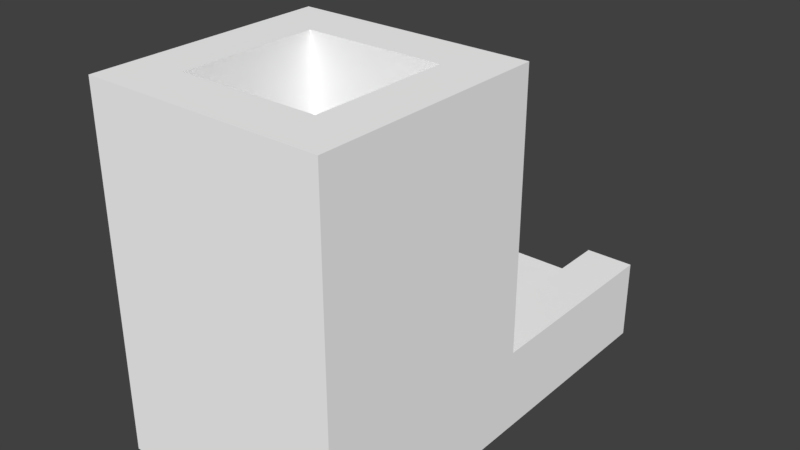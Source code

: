 # Source: vertical.pump.blend  (saved by Blender 2.78.0; exported with 4.5.12 LTS)
import bpy
from mathutils import Matrix  # noqa: F401  (used for matrix-valued properties, if any)

bpy.ops.wm.read_factory_settings(use_empty=True)
scene = bpy.context.scene
scene.name = 'Scene'

# ---- collections
col_collection_1 = bpy.data.collections.new('Collection 1'); scene.collection.children.link(col_collection_1)

# ---- materials (node trees are filled in below, after node groups)
mat_dark_metal = bpy.data.materials.new('Dark-Metal')
mat_dark_metal.alpha_threshold = 0.0
mat_dark_metal.use_transparent_shadow = False
mat_dark_metal.diffuse_color = (1.0, 1.0, 1.0, 1.0)
mat_dark_metal.roughness = 0.5

# ---- material node trees

# ---- world
world_world = bpy.data.worlds.new('World'); scene.world = world_world
world_world.color = (0.05088, 0.05088, 0.05088)
world_world.use_sun_shadow = False
world_world.sun_shadow_jitter_overblur = 0.0
world_world.cycles.sampling_method = 'MANUAL'

# ---- meshes
me_fluidconduit_cube_022 = bpy.data.meshes.new('FluidConduit_Cube.022')
me_fluidconduit_cube_022.from_pydata([(0.3187, 0.4625, 0.6812), (0.3187, 0.5875, 0.3187), (0.3938, 0.5875, 0.6062), (0.3187, 0.5875, 0.6812), (0.3938, 0.5875, 0.3187), (0.3938, 0.5875, 0.6812), (0.3938, 0.5375, 0.6062), (0.6062, 0.5875, 0.6062), (0.6062, 0.5375, 0.6062), (0.6812, 0.4625, 0.6812), (0.6812, 0.5875, 0.6812), (0.6062, 0.5875, 0.6812), (0.6062, 0.5875, 0.3187), (0.6812, 0.5875, 0.3187), (0.3187, 0.5375, -1.49e-08), (0.3938, 0.5375, -1.49e-08), (0.6062, 0.5875, 0.3938), (0.3938, 0.5875, -1.49e-08), (0.3187, 0.4625, -1.49e-08), (0.6812, 0.4625, -1.49e-08), (0.3938, 0.5875, 0.3938), (0.6812, 0.5375, -1.49e-08), (0.6062, 0.5375, -1.49e-08), (0.6062, 0.5875, -1.49e-08), (0.6812, 0.5875, -1.49e-08), (0.3187, 0.5875, -1.49e-08), (0.6812, 1.0, 0.6812), (0.6812, 1.0, 0.3187), (0.3187, 1.0, 0.6812), (0.3938, 1.0, 0.6812), (0.6062, 1.0, 0.3187), (0.3187, 1.0, 0.3187), (0.3938, 1.0, 0.3187), (0.6062, 1.0, 0.6812), (0.6062, 1.0, 0.6062), (0.3938, 1.0, 0.6062), (0.6062, 1.0, 0.3938), (0.3938, 1.0, 0.3938)], [], [(13, 27, 26, 10), (22, 23, 24, 21), (4, 17, 25, 1), (8, 6, 2, 7), (0, 9, 10, 3), (18, 0, 3, 25), (9, 0, 18, 19), (2, 5, 29, 35), (15, 14, 25, 17), (19, 18, 14, 21), (12, 13, 24, 23), (7, 23, 22, 8), (7, 2, 35, 34), (17, 2, 6, 15), (12, 30, 27, 13), (9, 19, 24, 10), (34, 35, 29, 33), (29, 32, 31, 28), (33, 26, 27, 30), (30, 32, 37, 36), (4, 20, 37, 32), (1, 3, 28, 31), (16, 12, 30, 36), (4, 1, 31, 32), (5, 4, 32, 29), (11, 7, 34, 33), (11, 33, 30, 12), (10, 26, 33, 11), (20, 16, 36, 37), (5, 11, 33, 29), (3, 5, 29, 28), (12, 4, 32, 30), (8, 22, 15, 6)])
_k = set([(0, 3), (0, 9), (0, 18), (1, 3), (1, 4), (1, 25), (1, 31), (2, 5), (2, 6), (2, 7), (2, 17), (2, 35), (3, 5), (3, 10), (3, 25), (3, 28), (4, 5), (4, 12), (4, 17), (4, 20), (4, 32), (5, 11), (5, 29), (6, 8), (6, 15), (7, 8), (7, 11), (7, 23), (7, 34), (8, 22), (9, 10), (9, 19), (10, 11), (10, 13), (10, 24), (10, 26), (11, 12), (11, 33), (12, 13), (12, 16), (12, 23), (12, 30), (13, 24), (13, 27), (14, 15), (14, 18), (14, 21), (14, 25), (15, 17), (15, 22), (16, 20), (16, 36), (17, 25), (18, 19), (18, 25), (19, 21), (19, 24), (20, 37), (21, 22), (21, 24), (22, 23), (23, 24), (26, 27), (26, 33), (27, 30), (28, 29), (28, 31), (29, 32), (29, 33), (29, 35), (30, 32), (30, 33), (30, 36), (31, 32), (32, 37), (33, 34), (34, 35), (36, 37)])
me_fluidconduit_cube_022.attributes.new('sharp_edge', 'BOOLEAN', 'EDGE').data.foreach_set('value', [ (min(e.vertices), max(e.vertices)) in _k for e in me_fluidconduit_cube_022.edges])
_uv = me_fluidconduit_cube_022.uv_layers.new(name='UVMap')
_uv.uv.foreach_set('vector', [0.4677, 0.0, 0.4677, 0.2739, 0.2339, 0.2739, 0.2339, 3.957e-08, 0.2016, 0.7759, 0.2339, 0.7759, 0.2339, 0.8257, 0.2016, 0.8257, 0.7903, 0.7884, 0.7903, 1.0, 0.7419, 1.0, 0.7419, 0.7884, 0.4677, 0.5477, 0.6048, 0.5477, 0.6048, 0.5809, 0.4677, 0.5809, 0.8226, 0.5477, 0.8226, 0.7884, 0.7419, 0.7884, 0.7419, 0.5477, 0.8387, 0.4523, 0.8387, 0.0, 0.9194, 0.0, 0.9194, 0.4523, 0.0, 7.914e-08, 0.2339, 0.0, 0.2339, 0.4523, 7.691e-08, 0.4523, 0.9677, 0.5477, 0.9194, 0.5477, 0.9194, 0.2739, 0.9677, 0.2739, 0.2016, 0.7759, 0.2016, 0.7261, 0.2339, 0.7261, 0.2339, 0.7759, 0.1935, 0.7261, 0.1935, 0.9668, 0.1452, 0.9668, 0.1452, 0.7261, 0.7903, 0.7884, 0.8387, 0.7884, 0.8387, 1.0, 0.7903, 1.0, 1.0, 0.0, 1.0, 0.4025, 0.9677, 0.4025, 0.9677, 0.0, 0.4677, 0.5809, 0.6048, 0.5809, 0.6048, 0.8548, 0.4677, 0.8548, 1.0, 0.4025, 1.0, 0.805, 0.9677, 0.805, 0.9677, 0.4025, 0.4194, 0.8216, 0.4194, 0.5477, 0.4677, 0.5477, 0.4677, 0.8216, 0.8387, 0.9046, 0.8387, 0.4523, 0.9194, 0.4523, 0.9194, 0.9046, 0.7016, 0.5436, 0.7016, 0.4025, 0.75, 0.4025, 0.75, 0.5436, 0.1452, 0.7261, 0.1452, 0.9668, 0.09677, 0.9668, 0.09677, 0.7261, 0.04839, 0.7261, 0.09677, 0.7261, 0.09677, 0.9668, 0.04839, 0.9668, 0.75, 0.5436, 0.75, 0.4025, 0.7984, 0.4025, 0.7984, 0.5436, 0.9677, 0.8216, 0.9194, 0.8216, 0.9194, 0.5477, 0.9677, 0.5477, 0.4677, 0.5477, 0.2339, 0.5477, 0.2339, 0.2739, 0.4677, 0.2739, 0.9194, 0.0, 0.9677, 0.0, 0.9677, 0.2739, 0.9194, 0.2739, 0.2823, 0.8216, 0.2339, 0.8216, 0.2339, 0.5477, 0.2823, 0.5477, 0.0, 0.4523, 0.2339, 0.4523, 0.2339, 0.7261, 0.0, 0.7261, 0.0, 0.7261, 0.04839, 0.7261, 0.04839, 1.0, 0.0, 1.0, 0.4677, 0.5477, 0.4677, 0.2739, 0.7016, 0.2739, 0.7016, 0.5477, 0.7016, 0.0, 0.7016, 0.2739, 0.6532, 0.2739, 0.6532, 0.0, 0.7419, 0.8216, 0.6048, 0.8216, 0.6048, 0.5477, 0.7419, 0.5477, 0.5161, 7.914e-08, 0.6532, 0.0, 0.6532, 0.2739, 0.5161, 0.2739, 0.4677, 7.914e-08, 0.5161, 7.914e-08, 0.5161, 0.2739, 0.4677, 0.2739, 0.4194, 0.8216, 0.2823, 0.8216, 0.2823, 0.5477, 0.4194, 0.5477, 0.8387, 0.0, 0.8387, 0.4025, 0.7016, 0.4025, 0.7016, 7.914e-08])
me_fluidconduit_cube_022.materials.append(mat_dark_metal)
me_fluidconduit_cube_022.use_remesh_preserve_volume = False
me_fluidconduit_cube_022.use_remesh_preserve_attributes = False
me_fluidconduit_cube_022.use_mirror_vertex_groups = False
me_fluidconduit_cube_022.update()
me_fluidconduit_cube_022.normals_split_custom_set([tuple(v) for v in zip(*[iter([1.0, 0.0, 0.0, 1.0, 0.0, 0.0, 1.0, 0.0, 0.0, 1.0, 0.0, 0.0, 0.0, 0.0, -1.0, 0.0, 0.0, -1.0, 0.0, 0.0, -1.0, 0.0, 0.0, -1.0, 0.0, 1.0, 0.0, 0.0, 1.0, 0.0, 0.0, 1.0, 0.0, 0.0, 1.0, 0.0, 0.0, 0.0, -1.0, 0.0, 0.0, -1.0, 0.0, 0.0, -1.0, 0.0, 0.0, -1.0, 0.0, 0.0, 1.0, 0.0, 0.0, 1.0, 0.0, 0.0, 1.0, 0.0, 0.0, 1.0, -1.0, 0.0, 0.0, -1.0, 0.0, 0.0, -1.0, 0.0, 0.0, -1.0, 0.0, 0.0, 0.0, -1.0, 0.0, 0.0, -1.0, 0.0, 0.0, -1.0, 0.0, 0.0, -1.0, 0.0, -1.0, 0.0, 0.0, -1.0, 0.0, 0.0, -1.0, 0.0, 0.0, -1.0, 0.0, 0.0, 0.0, 0.0, -1.0, 0.0, 0.0, -1.0, 0.0, 0.0, -1.0, 0.0, 0.0, -1.0, 0.0, 0.0, -1.0, 0.0, 0.0, -1.0, 0.0, 0.0, -1.0, 0.0, 0.0, -1.0, 0.0, 1.0, 0.0, 0.0, 1.0, 0.0, 0.0, 1.0, 0.0, 0.0, 1.0, 0.0, -1.0, 0.0, 0.0, -1.0, 0.0, 0.0, -1.0, 0.0, 0.0, -1.0, 0.0, 0.0, 0.0, 0.0, -1.0, 0.0, 0.0, -1.0, 0.0, 0.0, -1.0, 0.0, 0.0, -1.0, 1.0, 0.0, 0.0, 1.0, 0.0, 0.0, 1.0, 0.0, 0.0, 1.0, 0.0, 0.0, 0.0, 0.0, -1.0, 0.0, 0.0, -1.0, 0.0, 0.0, -1.0, 0.0, 0.0, -1.0, 1.0, 0.0, 0.0, 1.0, 0.0, 0.0, 1.0, 0.0, 0.0, 1.0, 0.0, 0.0, 0.0, 1.0, 0.0, 0.0, 1.0, 0.0, 0.0, 1.0, 0.0, 0.0, 1.0, 0.0, 0.0, 1.0, 0.0, 0.0, 1.0, 0.0, 0.0, 1.0, 0.0, 0.0, 1.0, 0.0, 0.0, 1.0, 0.0, 0.0, 1.0, 0.0, 0.0, 1.0, 0.0, 0.0, 1.0, 0.0, 0.0, 1.0, 0.0, 0.0, 1.0, 0.0, 0.0, 1.0, 0.0, 0.0, 1.0, 0.0, -1.0, 0.0, 0.0, -1.0, 0.0, 0.0, -1.0, 0.0, 0.0, -1.0, 0.0, 0.0, -1.0, 0.0, 0.0, -1.0, 0.0, 0.0, -1.0, 0.0, 0.0, -1.0, 0.0, 0.0, 1.0, 0.0, 0.0, 1.0, 0.0, 0.0, 1.0, 0.0, 0.0, 1.0, 0.0, 0.0, 0.0, 0.0, -1.0, 0.0, 0.0, -1.0, 0.0, 0.0, -1.0, 0.0, 0.0, -1.0, 1.0, 0.0, 0.0, 1.0, 0.0, 0.0, 1.0, 0.0, 0.0, 1.0, 0.0, 0.0, 1.0, 0.0, 0.0, 1.0, 0.0, 0.0, 1.0, 0.0, 0.0, 1.0, 0.0, 0.0, -1.0, 0.0, 0.0, -1.0, 0.0, 0.0, -1.0, 0.0, 0.0, -1.0, 0.0, 0.0, 0.0, 0.0, 1.0, 0.0, 0.0, 1.0, 0.0, 0.0, 1.0, 0.0, 0.0, 1.0, 0.0, 0.0, 1.0, 0.0, 0.0, 1.0, 0.0, 0.0, 1.0, 0.0, 0.0, 1.0, 0.0, 0.0, 1.0, 0.0, 0.0, 1.0, 0.0, 0.0, 1.0, 0.0, 0.0, 1.0, 0.0, 0.0, 1.0, 0.0, 0.0, 1.0, 0.0, 0.0, 1.0, 0.0, 0.0, 1.0, 0.0, 0.0, -1.0, 0.0, 0.0, -1.0, 0.0, 0.0, -1.0, 0.0, 0.0, -1.0, 0.0, 1.0, 0.0, 0.0, 1.0, 0.0, 0.0, 1.0, 0.0, 0.0, 1.0, 0.0])] * 3)])

# ---- objects
ob_fluidconduit_cube_022 = bpy.data.objects.new('FluidConduit_Cube.022', me_fluidconduit_cube_022)

# ---- transforms, parenting, visibility, modifiers, constraints
ob_fluidconduit_cube_022.location = (0.0, 0.0, 0.0)
ob_fluidconduit_cube_022.rotation_euler = (1.571, -0.0, 0.0)
ob_fluidconduit_cube_022.lineart.crease_threshold = 0.0

# ---- collection membership
col_collection_1.objects.link(ob_fluidconduit_cube_022)

# ---- scene / render settings (as saved in the file)
scene.frame_start = 1; scene.frame_end = 250; scene.frame_set(1)
scene.render.engine = 'BLENDER_EEVEE_NEXT'
scene.render.resolution_percentage = 50
scene.render.dither_intensity = 0.0
scene.cycles.use_denoising = False
scene.cycles.samples = 128
scene.cycles.sampling_pattern = 'TABULATED_SOBOL'
scene.cycles.light_sampling_threshold = 0.0
scene.cycles.use_adaptive_sampling = False
scene.cycles.use_light_tree = False
scene.cycles.blur_glossy = 0.0
scene.cycles.sample_clamp_indirect = 0.0
scene.view_settings.view_transform = 'Standard'
bpy.context.view_layer.update()

# ---- added for rendering (the .blend has no active camera and no usable light): camera, sun
cam_auto = bpy.data.cameras.new('AutoCamera')
cam_auto.lens = 50.0
cam_auto.sensor_width = 36.0
cam_auto.clip_end = 1000.0
ob_auto_camera = bpy.data.objects.new('AutoCamera', cam_auto)
scene.collection.objects.link(ob_auto_camera)
ob_auto_camera.location = (1.37011, -1.38476, 1.42734)
ob_auto_camera.rotation_euler = (1.09748, -7.21219e-08, 0.694738)
scene.camera = ob_auto_camera
light_auto_sun = bpy.data.lights.new('AutoSun', 'SUN')
light_auto_sun.energy = 3.0
light_auto_sun.angle = 0.0523599
ob_auto_sun = bpy.data.objects.new('AutoSun', light_auto_sun)
scene.collection.objects.link(ob_auto_sun)
ob_auto_sun.rotation_euler = (0.872665, 0.174533, 0.523599)
bpy.context.view_layer.update()
